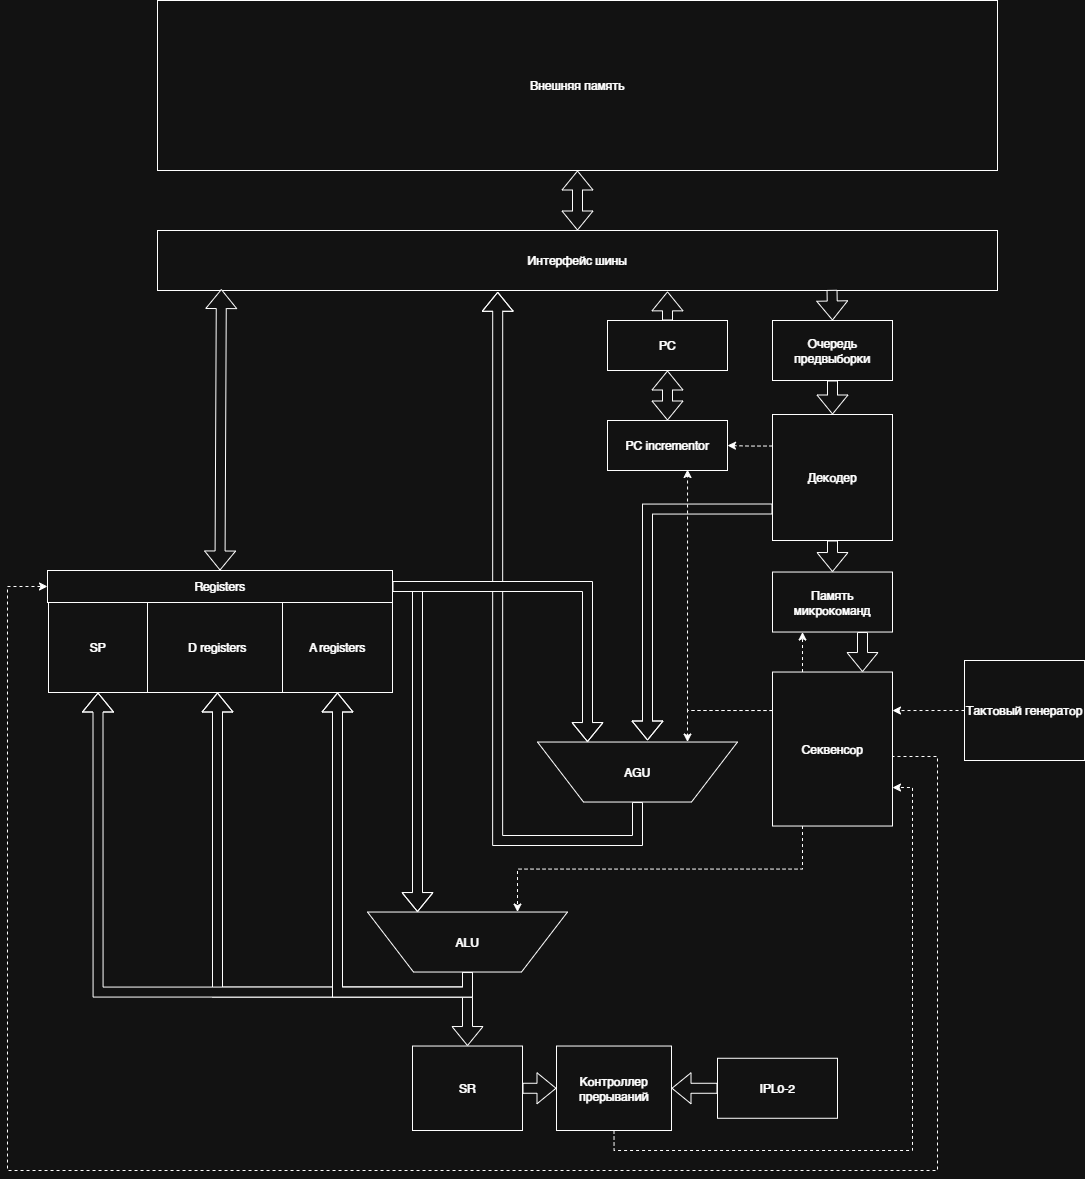

The diagram above was exported from draw.io. Its source (the exported page's mxGraphModel, read from the mxfile embedded in the PNG):
<mxGraphModel dx="2614" dy="2372" grid="1" gridSize="10" guides="1" tooltips="1" connect="1" arrows="1" fold="1" page="1" pageScale="1" pageWidth="827" pageHeight="1169" math="0" shadow="0">
  <root>
    <mxCell id="0" />
    <mxCell id="1" parent="0" />
    <mxCell id="foUVgxQX60_eK3U0Lgc1-1" parent="1" style="rounded=0;whiteSpace=wrap;html=1;" value="Внешняя память" vertex="1">
      <mxGeometry height="170" width="840" x="-100" y="-320" as="geometry" />
    </mxCell>
    <mxCell id="foUVgxQX60_eK3U0Lgc1-148" edge="1" parent="1" source="foUVgxQX60_eK3U0Lgc1-2" style="edgeStyle=orthogonalEdgeStyle;rounded=0;orthogonalLoop=1;jettySize=auto;html=1;exitX=0;exitY=0.25;exitDx=0;exitDy=0;entryX=1;entryY=0.5;entryDx=0;entryDy=0;dashed=1;" target="foUVgxQX60_eK3U0Lgc1-127">
      <mxGeometry relative="1" as="geometry" />
    </mxCell>
    <mxCell id="foUVgxQX60_eK3U0Lgc1-2" parent="1" style="rounded=0;whiteSpace=wrap;html=1;" value="Декодер" vertex="1">
      <mxGeometry height="126" width="120" x="515" y="94" as="geometry" />
    </mxCell>
    <mxCell id="foUVgxQX60_eK3U0Lgc1-3" parent="1" style="rounded=0;whiteSpace=wrap;html=1;" value="Память микрокоманд" vertex="1">
      <mxGeometry height="60" width="120" x="515" y="251.53" as="geometry" />
    </mxCell>
    <mxCell id="foUVgxQX60_eK3U0Lgc1-4" parent="1" style="rounded=0;whiteSpace=wrap;html=1;" value="D registers" vertex="1">
      <mxGeometry height="90" width="140" x="-110" y="282" as="geometry" />
    </mxCell>
    <mxCell id="foUVgxQX60_eK3U0Lgc1-112" edge="1" parent="1" source="foUVgxQX60_eK3U0Lgc1-7" style="edgeStyle=orthogonalEdgeStyle;rounded=0;orthogonalLoop=1;jettySize=auto;html=1;exitX=0.5;exitY=0;exitDx=0;exitDy=0;entryX=0.5;entryY=0;entryDx=0;entryDy=0;shape=flexArrow;fillColor=default;" target="foUVgxQX60_eK3U0Lgc1-13">
      <mxGeometry relative="1" as="geometry" />
    </mxCell>
    <mxCell id="foUVgxQX60_eK3U0Lgc1-114" edge="1" parent="1" source="foUVgxQX60_eK3U0Lgc1-7" style="edgeStyle=orthogonalEdgeStyle;rounded=0;orthogonalLoop=1;jettySize=auto;html=1;exitX=0.5;exitY=0;exitDx=0;exitDy=0;entryX=0.5;entryY=1;entryDx=0;entryDy=0;shape=flexArrow;fillColor=default;" target="foUVgxQX60_eK3U0Lgc1-4">
      <mxGeometry relative="1" as="geometry" />
    </mxCell>
    <mxCell id="foUVgxQX60_eK3U0Lgc1-131" edge="1" parent="1" source="foUVgxQX60_eK3U0Lgc1-7" style="edgeStyle=orthogonalEdgeStyle;rounded=0;orthogonalLoop=1;jettySize=auto;html=1;entryX=0.5;entryY=1;entryDx=0;entryDy=0;shape=flexArrow;strokeColor=default;fillColor=default;gradientColor=none;exitX=0.5;exitY=0;exitDx=0;exitDy=0;" target="foUVgxQX60_eK3U0Lgc1-136">
      <mxGeometry relative="1" as="geometry">
        <mxPoint x="140" y="710" as="sourcePoint" />
        <mxPoint x="150" y="427" as="targetPoint" />
      </mxGeometry>
    </mxCell>
    <mxCell id="KimS8inxGxsXhL_ZNRgM-1" edge="1" parent="1" source="foUVgxQX60_eK3U0Lgc1-7" style="edgeStyle=orthogonalEdgeStyle;rounded=0;orthogonalLoop=1;jettySize=auto;html=1;entryX=0.5;entryY=1;entryDx=0;entryDy=0;shape=flexArrow;fillColor=default;exitX=0.5;exitY=0;exitDx=0;exitDy=0;" target="foUVgxQX60_eK3U0Lgc1-139">
      <mxGeometry relative="1" as="geometry">
        <mxPoint x="80" y="720" as="sourcePoint" />
      </mxGeometry>
    </mxCell>
    <mxCell id="foUVgxQX60_eK3U0Lgc1-7" parent="1" style="verticalLabelPosition=middle;verticalAlign=middle;html=1;shape=trapezoid;perimeter=trapezoidPerimeter;whiteSpace=wrap;size=0.23;arcSize=10;flipV=1;labelPosition=center;align=center;legacyAnchorPoints=0;" value="ALU" vertex="1">
      <mxGeometry height="60" width="200" x="110" y="591.53" as="geometry" />
    </mxCell>
    <mxCell id="KimS8inxGxsXhL_ZNRgM-11" edge="1" parent="1" source="foUVgxQX60_eK3U0Lgc1-13" style="edgeStyle=orthogonalEdgeStyle;rounded=0;orthogonalLoop=1;jettySize=auto;html=1;exitX=1;exitY=0.5;exitDx=0;exitDy=0;entryX=0;entryY=0.5;entryDx=0;entryDy=0;shape=flexArrow;fillColor=default;" target="KimS8inxGxsXhL_ZNRgM-4">
      <mxGeometry relative="1" as="geometry" />
    </mxCell>
    <mxCell id="foUVgxQX60_eK3U0Lgc1-13" parent="1" style="rounded=0;whiteSpace=wrap;html=1;" value="SR" vertex="1">
      <mxGeometry height="84.47" width="110" x="155" y="725.53" as="geometry" />
    </mxCell>
    <mxCell id="foUVgxQX60_eK3U0Lgc1-16" parent="1" style="rounded=0;whiteSpace=wrap;html=1;" value="PC" vertex="1">
      <mxGeometry height="50" width="120" x="350" as="geometry" />
    </mxCell>
    <mxCell id="foUVgxQX60_eK3U0Lgc1-23" parent="1" style="rounded=0;whiteSpace=wrap;html=1;" value="Очередь предвыборки" vertex="1">
      <mxGeometry height="60" width="120" x="515" as="geometry" />
    </mxCell>
    <mxCell id="foUVgxQX60_eK3U0Lgc1-62" edge="1" parent="1" source="foUVgxQX60_eK3U0Lgc1-41" style="edgeStyle=orthogonalEdgeStyle;rounded=0;orthogonalLoop=1;jettySize=auto;html=1;exitX=0.25;exitY=0;exitDx=0;exitDy=0;entryX=0.25;entryY=1;entryDx=0;entryDy=0;dashed=1;" target="foUVgxQX60_eK3U0Lgc1-3">
      <mxGeometry relative="1" as="geometry" />
    </mxCell>
    <mxCell id="foUVgxQX60_eK3U0Lgc1-142" edge="1" parent="1" source="foUVgxQX60_eK3U0Lgc1-41" style="edgeStyle=orthogonalEdgeStyle;rounded=0;orthogonalLoop=1;jettySize=auto;html=1;entryX=0;entryY=0.5;entryDx=0;entryDy=0;exitX=1;exitY=0.75;exitDx=0;exitDy=0;dashed=1;" target="foUVgxQX60_eK3U0Lgc1-137">
      <mxGeometry relative="1" as="geometry">
        <Array as="points">
          <mxPoint x="635" y="436" />
          <mxPoint x="680" y="436" />
          <mxPoint x="680" y="850" />
          <mxPoint x="-250" y="850" />
          <mxPoint x="-250" y="266" />
        </Array>
        <mxPoint x="640" y="620" as="sourcePoint" />
        <mxPoint x="-219.96" y="740.04" as="targetPoint" />
      </mxGeometry>
    </mxCell>
    <mxCell id="foUVgxQX60_eK3U0Lgc1-143" edge="1" parent="1" source="foUVgxQX60_eK3U0Lgc1-41" style="edgeStyle=orthogonalEdgeStyle;rounded=0;orthogonalLoop=1;jettySize=auto;html=1;exitX=0.25;exitY=1;exitDx=0;exitDy=0;entryX=0.75;entryY=1;entryDx=0;entryDy=0;dashed=1;" target="foUVgxQX60_eK3U0Lgc1-7">
      <mxGeometry relative="1" as="geometry" />
    </mxCell>
    <mxCell id="foUVgxQX60_eK3U0Lgc1-147" edge="1" parent="1" source="foUVgxQX60_eK3U0Lgc1-41" style="edgeStyle=orthogonalEdgeStyle;rounded=0;orthogonalLoop=1;jettySize=auto;html=1;exitX=0;exitY=0.25;exitDx=0;exitDy=0;entryX=0.75;entryY=1;entryDx=0;entryDy=0;dashed=1;" target="foUVgxQX60_eK3U0Lgc1-138">
      <mxGeometry relative="1" as="geometry" />
    </mxCell>
    <mxCell id="foUVgxQX60_eK3U0Lgc1-41" parent="1" style="rounded=0;whiteSpace=wrap;html=1;" value="Секвенсор" vertex="1">
      <mxGeometry height="154" width="120" x="515" y="351.53" as="geometry" />
    </mxCell>
    <mxCell id="foUVgxQX60_eK3U0Lgc1-47" parent="1" style="rounded=0;whiteSpace=wrap;html=1;" value="Интерфейс шины" vertex="1">
      <mxGeometry height="60" width="840" x="-100" y="-90" as="geometry" />
    </mxCell>
    <mxCell id="foUVgxQX60_eK3U0Lgc1-90" edge="1" parent="1" source="foUVgxQX60_eK3U0Lgc1-47" style="shape=flexArrow;endArrow=classic;startArrow=classic;html=1;rounded=0;entryX=0.5;entryY=1;entryDx=0;entryDy=0;exitX=0.5;exitY=0;exitDx=0;exitDy=0;fillColor=default;" target="foUVgxQX60_eK3U0Lgc1-1" value="">
      <mxGeometry height="100" relative="1" width="100" as="geometry">
        <mxPoint x="50" y="180" as="sourcePoint" />
        <mxPoint x="150" y="80" as="targetPoint" />
      </mxGeometry>
    </mxCell>
    <mxCell id="foUVgxQX60_eK3U0Lgc1-91" edge="1" parent="1" source="foUVgxQX60_eK3U0Lgc1-47" style="shape=flexArrow;endArrow=classic;html=1;rounded=0;entryX=0.5;entryY=0;entryDx=0;entryDy=0;exitX=0.803;exitY=0.989;exitDx=0;exitDy=0;exitPerimeter=0;fillColor=default;" target="foUVgxQX60_eK3U0Lgc1-23" value="">
      <mxGeometry height="50" relative="1" width="50" as="geometry">
        <mxPoint x="270" y="130" as="sourcePoint" />
        <mxPoint x="320" y="80" as="targetPoint" />
      </mxGeometry>
    </mxCell>
    <mxCell id="foUVgxQX60_eK3U0Lgc1-92" edge="1" parent="1" source="foUVgxQX60_eK3U0Lgc1-23" style="shape=flexArrow;endArrow=classic;html=1;rounded=0;entryX=0.5;entryY=0;entryDx=0;entryDy=0;exitX=0.5;exitY=1;exitDx=0;exitDy=0;fillColor=default;" target="foUVgxQX60_eK3U0Lgc1-2" value="">
      <mxGeometry height="50" relative="1" width="50" as="geometry">
        <mxPoint x="700" y="90" as="sourcePoint" />
        <mxPoint x="750" y="40" as="targetPoint" />
      </mxGeometry>
    </mxCell>
    <mxCell id="foUVgxQX60_eK3U0Lgc1-93" edge="1" parent="1" source="foUVgxQX60_eK3U0Lgc1-2" style="shape=flexArrow;endArrow=classic;html=1;rounded=0;entryX=0.5;entryY=0;entryDx=0;entryDy=0;exitX=0.5;exitY=1;exitDx=0;exitDy=0;" target="foUVgxQX60_eK3U0Lgc1-3" value="">
      <mxGeometry height="50" relative="1" width="50" as="geometry">
        <mxPoint x="570" y="430" as="sourcePoint" />
        <mxPoint x="620" y="380" as="targetPoint" />
      </mxGeometry>
    </mxCell>
    <mxCell id="foUVgxQX60_eK3U0Lgc1-94" edge="1" parent="1" source="foUVgxQX60_eK3U0Lgc1-3" style="shape=flexArrow;endArrow=classic;html=1;rounded=0;exitX=0.75;exitY=1;exitDx=0;exitDy=0;entryX=0.75;entryY=0;entryDx=0;entryDy=0;fillColor=default;" target="foUVgxQX60_eK3U0Lgc1-41" value="">
      <mxGeometry height="50" relative="1" width="50" as="geometry">
        <mxPoint x="610" y="521.53" as="sourcePoint" />
        <mxPoint x="660" y="471.53" as="targetPoint" />
      </mxGeometry>
    </mxCell>
    <mxCell id="foUVgxQX60_eK3U0Lgc1-110" edge="1" parent="1" source="foUVgxQX60_eK3U0Lgc1-16" style="edgeStyle=orthogonalEdgeStyle;rounded=0;orthogonalLoop=1;jettySize=auto;html=1;exitX=0.5;exitY=0;exitDx=0;exitDy=0;shape=flexArrow;entryX=0.606;entryY=1.015;entryDx=0;entryDy=0;entryPerimeter=0;fillColor=default;" target="foUVgxQX60_eK3U0Lgc1-47">
      <mxGeometry relative="1" as="geometry">
        <Array as="points">
          <mxPoint x="410" y="-29" />
        </Array>
        <mxPoint x="420" y="10" as="targetPoint" />
      </mxGeometry>
    </mxCell>
    <mxCell id="foUVgxQX60_eK3U0Lgc1-127" parent="1" style="rounded=0;whiteSpace=wrap;html=1;" value="PC incrementor" vertex="1">
      <mxGeometry height="50" width="120" x="350" y="100" as="geometry" />
    </mxCell>
    <mxCell id="foUVgxQX60_eK3U0Lgc1-133" edge="1" parent="1" source="foUVgxQX60_eK3U0Lgc1-137" style="shape=flexArrow;endArrow=classic;startArrow=classic;html=1;rounded=0;entryX=0.076;entryY=0.976;entryDx=0;entryDy=0;entryPerimeter=0;exitX=0.5;exitY=0;exitDx=0;exitDy=0;fillColor=default;" target="foUVgxQX60_eK3U0Lgc1-47" value="">
      <mxGeometry height="100" relative="1" width="100" as="geometry">
        <mxPoint x="280" y="280" as="sourcePoint" />
        <mxPoint x="230" y="190" as="targetPoint" />
      </mxGeometry>
    </mxCell>
    <mxCell id="foUVgxQX60_eK3U0Lgc1-136" parent="1" style="rounded=0;whiteSpace=wrap;html=1;" value="SP" vertex="1">
      <mxGeometry height="90" width="99" x="-209" y="282" as="geometry" />
    </mxCell>
    <mxCell id="foUVgxQX60_eK3U0Lgc1-144" edge="1" parent="1" source="foUVgxQX60_eK3U0Lgc1-137" style="edgeStyle=orthogonalEdgeStyle;rounded=0;orthogonalLoop=1;jettySize=auto;html=1;exitX=1;exitY=0.5;exitDx=0;exitDy=0;entryX=0.25;entryY=1;entryDx=0;entryDy=0;shape=flexArrow;startArrow=none;startFill=0;fillColor=default;" target="foUVgxQX60_eK3U0Lgc1-7">
      <mxGeometry relative="1" as="geometry" />
    </mxCell>
    <mxCell id="foUVgxQX60_eK3U0Lgc1-137" parent="1" style="rounded=0;whiteSpace=wrap;html=1;" value="Registers" vertex="1">
      <mxGeometry height="32" width="345" x="-210" y="250" as="geometry" />
    </mxCell>
    <mxCell id="foUVgxQX60_eK3U0Lgc1-146" edge="1" parent="1" style="edgeStyle=orthogonalEdgeStyle;rounded=0;orthogonalLoop=1;jettySize=auto;html=1;exitX=0.5;exitY=0;exitDx=0;exitDy=0;strokeColor=light-dark(#000000,#FFFFFF);shape=flexArrow;entryX=0.405;entryY=1.022;entryDx=0;entryDy=0;entryPerimeter=0;fillColor=default;" target="foUVgxQX60_eK3U0Lgc1-47">
      <mxGeometry relative="1" as="geometry">
        <Array as="points">
          <mxPoint x="380" y="520" />
          <mxPoint x="240" y="520" />
        </Array>
        <mxPoint x="380" y="481.52999999999975" as="sourcePoint" />
        <mxPoint x="290" y="50" as="targetPoint" />
      </mxGeometry>
    </mxCell>
    <mxCell id="foUVgxQX60_eK3U0Lgc1-138" parent="1" style="verticalLabelPosition=middle;verticalAlign=middle;html=1;shape=trapezoid;perimeter=trapezoidPerimeter;whiteSpace=wrap;size=0.23;arcSize=10;flipV=1;labelPosition=center;align=center;legacyAnchorPoints=0;" value="AGU" vertex="1">
      <mxGeometry height="60" width="200" x="280" y="421.53" as="geometry" />
    </mxCell>
    <mxCell id="foUVgxQX60_eK3U0Lgc1-145" edge="1" parent="1" source="foUVgxQX60_eK3U0Lgc1-137" style="edgeStyle=elbowEdgeStyle;rounded=0;orthogonalLoop=1;jettySize=auto;html=1;exitX=1;exitY=0.5;exitDx=0;exitDy=0;shape=flexArrow;entryX=0.25;entryY=1;entryDx=0;entryDy=0;fillColor=default;" target="foUVgxQX60_eK3U0Lgc1-138">
      <mxGeometry relative="1" as="geometry">
        <Array as="points">
          <mxPoint x="330" y="360" />
        </Array>
        <mxPoint x="330" y="320" as="targetPoint" />
      </mxGeometry>
    </mxCell>
    <mxCell id="foUVgxQX60_eK3U0Lgc1-139" parent="1" style="rounded=0;whiteSpace=wrap;html=1;" value="A registers" vertex="1">
      <mxGeometry height="90" width="110" x="25" y="282" as="geometry" />
    </mxCell>
    <mxCell id="foUVgxQX60_eK3U0Lgc1-151" edge="1" parent="1" source="foUVgxQX60_eK3U0Lgc1-2" style="edgeStyle=orthogonalEdgeStyle;rounded=0;orthogonalLoop=1;jettySize=auto;html=1;exitX=0;exitY=0.75;exitDx=0;exitDy=0;shape=flexArrow;fillColor=default;">
      <mxGeometry relative="1" as="geometry">
        <mxPoint x="390" y="420" as="targetPoint" />
      </mxGeometry>
    </mxCell>
    <mxCell id="foUVgxQX60_eK3U0Lgc1-153" edge="1" parent="1" source="foUVgxQX60_eK3U0Lgc1-127" style="shape=flexArrow;endArrow=classic;startArrow=classic;html=1;rounded=0;entryX=0.5;entryY=1;entryDx=0;entryDy=0;fillColor=default;" target="foUVgxQX60_eK3U0Lgc1-16" value="">
      <mxGeometry height="100" relative="1" width="100" as="geometry">
        <mxPoint x="230" y="220" as="sourcePoint" />
        <mxPoint x="330" y="120" as="targetPoint" />
      </mxGeometry>
    </mxCell>
    <mxCell id="KimS8inxGxsXhL_ZNRgM-2" edge="1" parent="1" source="foUVgxQX60_eK3U0Lgc1-41" style="edgeStyle=orthogonalEdgeStyle;rounded=0;orthogonalLoop=1;jettySize=auto;html=1;exitX=0;exitY=0.25;exitDx=0;exitDy=0;entryX=0.667;entryY=0.98;entryDx=0;entryDy=0;entryPerimeter=0;dashed=1;" target="foUVgxQX60_eK3U0Lgc1-127">
      <mxGeometry relative="1" as="geometry" />
    </mxCell>
    <mxCell id="KimS8inxGxsXhL_ZNRgM-12" edge="1" parent="1" source="KimS8inxGxsXhL_ZNRgM-3" style="edgeStyle=orthogonalEdgeStyle;rounded=0;orthogonalLoop=1;jettySize=auto;html=1;exitX=0;exitY=0.5;exitDx=0;exitDy=0;entryX=1;entryY=0.5;entryDx=0;entryDy=0;shape=flexArrow;fillColor=default;" target="KimS8inxGxsXhL_ZNRgM-4">
      <mxGeometry relative="1" as="geometry" />
    </mxCell>
    <mxCell id="KimS8inxGxsXhL_ZNRgM-3" parent="1" style="rounded=0;whiteSpace=wrap;html=1;" value="IPL0-2" vertex="1">
      <mxGeometry height="60" width="120" x="460" y="737.77" as="geometry" />
    </mxCell>
    <mxCell id="KimS8inxGxsXhL_ZNRgM-8" edge="1" parent="1" source="KimS8inxGxsXhL_ZNRgM-4" style="edgeStyle=orthogonalEdgeStyle;rounded=0;orthogonalLoop=1;jettySize=auto;html=1;exitX=0.5;exitY=1;exitDx=0;exitDy=0;entryX=1;entryY=0.75;entryDx=0;entryDy=0;dashed=1;" target="foUVgxQX60_eK3U0Lgc1-41">
      <mxGeometry relative="1" as="geometry" />
    </mxCell>
    <mxCell id="KimS8inxGxsXhL_ZNRgM-4" parent="1" style="rounded=0;whiteSpace=wrap;html=1;" value="Контроллер прерываний" vertex="1">
      <mxGeometry height="84.47" width="115" x="299" y="725.53" as="geometry" />
    </mxCell>
    <mxCell id="KimS8inxGxsXhL_ZNRgM-14" edge="1" parent="1" source="KimS8inxGxsXhL_ZNRgM-13" style="edgeStyle=orthogonalEdgeStyle;rounded=0;orthogonalLoop=1;jettySize=auto;html=1;exitX=0;exitY=0.5;exitDx=0;exitDy=0;entryX=1;entryY=0.25;entryDx=0;entryDy=0;dashed=1;" target="foUVgxQX60_eK3U0Lgc1-41">
      <mxGeometry relative="1" as="geometry" />
    </mxCell>
    <mxCell id="KimS8inxGxsXhL_ZNRgM-13" parent="1" style="rounded=0;whiteSpace=wrap;html=1;" value="Тактовый генератор" vertex="1">
      <mxGeometry height="100" width="120" x="707" y="340" as="geometry" />
    </mxCell>
  </root>
</mxGraphModel>